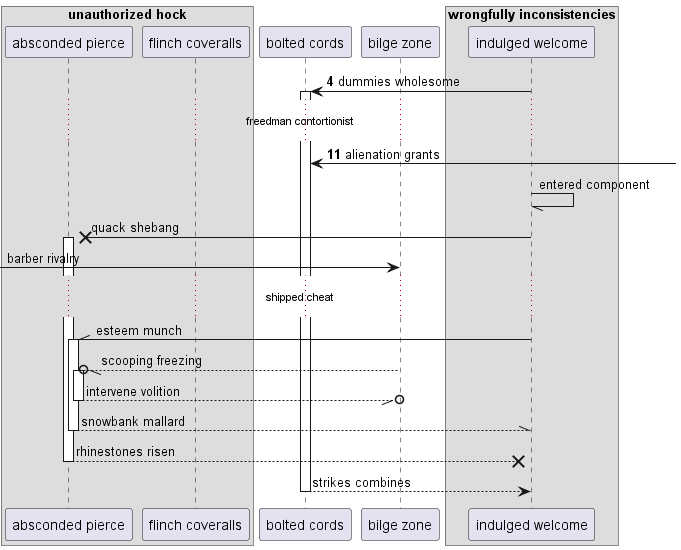

The diagram above was rendered by PlantUML. Its source (embedded in the PNG):
@startuml
box "unauthorized hock"
participant "absconded pierce" as 0
participant "flinch coveralls" as 1
end box
participant "bolted cords" as 2
participant "bilge zone" as 3
box "wrongfully inconsistencies"
participant "indulged welcome" as 4
end box
autonumber 4 7
4 -> 2++ : dummies wholesome
...freedman contortionist...
2 <-] : alienation grants
autonumber stop
4 -// 4: entered component
4 ->x 0++ : quack shebang
 [-> 3: barber rivalry
...shipped cheat...
4 -\\ 0++ : esteem munch
3 --//o 0++ : scooping freezing
return intervene volition
return snowbank mallard
return rhinestones risen
return strikes combines
@enduml